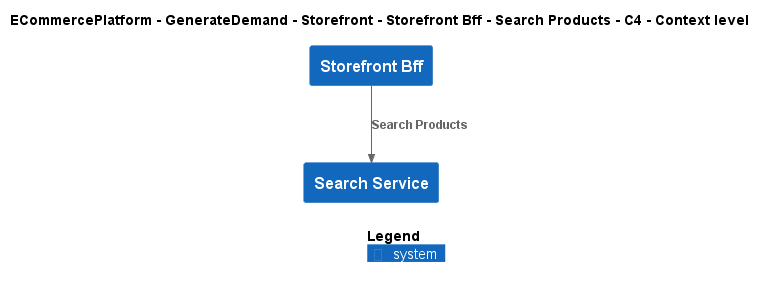

The diagram above was rendered by PlantUML. Its source (embedded in the PNG):
@startuml
!include ..\..\..\..\..\..\..\.c4s\C4_Context.puml

AddElementTag("c4interflow:lifecycle:new", $bgColor=green, $fontColor=#ffffff, $borderColor=green, $shadowing="False")
AddElementTag("c4interflow:lifecycle:changed", $bgColor=orange, $fontColor=#ffffff, $borderColor=orange, $shadowing="False")
AddElementTag("c4interflow:lifecycle:removed", $bgColor=red, $fontColor=#ffffff, $borderColor=red, $shadowing="False")

AddRelTag("c4interflow:lifecycle:new", $textColor=green, $lineColor=green)
AddRelTag("c4interflow:lifecycle:changed", $textColor=orange, $lineColor=orange)
AddRelTag("c4interflow:lifecycle:removed", $textColor=red, $lineColor=red)

SHOW_PERSON_PORTRAIT()
LAYOUT_TOP_DOWN()

skinparam linetype polyline

title ECommercePlatform - GenerateDemand - Storefront - Storefront Bff - Search Products - C4 - Context level

System(ECommercePlatform.GenerateDemand.Storefront.SoftwareSystems.StorefrontBff, "Storefront Bff", "")
System(ECommercePlatform.GenerateDemand.SearchAndBrowse.SoftwareSystems.SearchService, "Search Service", "")

Rel(ECommercePlatform.GenerateDemand.Storefront.SoftwareSystems.StorefrontBff, ECommercePlatform.GenerateDemand.SearchAndBrowse.SoftwareSystems.SearchService, "Search Products")


SHOW_LEGEND()
@enduml